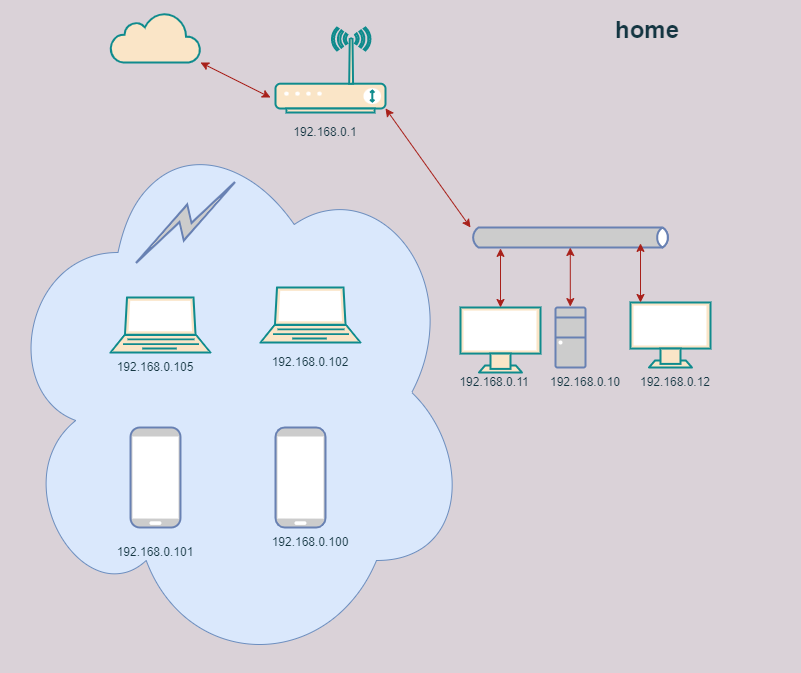

The diagram above was exported from draw.io. Its source (the exported page's mxGraphModel, read from the mxfile embedded in the PNG):
<mxGraphModel dx="1854" dy="1788" grid="1" gridSize="10" guides="1" tooltips="1" connect="1" arrows="1" fold="1" page="1" pageScale="1" pageWidth="827" pageHeight="1169" background="#DAD2D8" math="0" shadow="0">
  <root>
    <mxCell id="0" />
    <mxCell id="1" parent="0" />
    <mxCell id="Lsuxz7_D9WtMcsyy5It1-16" value="" style="ellipse;shape=cloud;whiteSpace=wrap;html=1;rounded=0;sketch=0;fillColor=#dae8fc;strokeColor=#6c8ebf;" vertex="1" parent="1">
      <mxGeometry x="-80" y="35" width="470" height="560" as="geometry" />
    </mxCell>
    <mxCell id="y4Uk9mOPewIOyIvxQ8Ym-1" value="&lt;h1&gt;home&amp;nbsp;&lt;/h1&gt;" style="text;html=1;strokeColor=none;fillColor=none;spacing=5;spacingTop=-20;whiteSpace=wrap;overflow=hidden;rounded=0;sketch=0;fontColor=#143642;" parent="1" vertex="1">
      <mxGeometry x="530" y="-67.5" width="190" height="120" as="geometry" />
    </mxCell>
    <mxCell id="Lsuxz7_D9WtMcsyy5It1-1" value="" style="html=1;outlineConnect=0;fillColor=#FAE5C7;strokeColor=#0F8B8D;gradientDirection=north;strokeWidth=2;shape=mxgraph.networks.cloud;fontColor=#143642;" vertex="1" parent="1">
      <mxGeometry x="30" y="-65" width="90" height="50" as="geometry" />
    </mxCell>
    <mxCell id="Lsuxz7_D9WtMcsyy5It1-2" value="" style="fontColor=#143642;verticalAlign=top;verticalLabelPosition=bottom;labelPosition=center;align=center;html=1;outlineConnect=0;fillColor=#FAE5C7;strokeColor=#0F8B8D;gradientDirection=north;strokeWidth=2;shape=mxgraph.networks.laptop;" vertex="1" parent="1">
      <mxGeometry x="30" y="220" width="100" height="55" as="geometry" />
    </mxCell>
    <mxCell id="Lsuxz7_D9WtMcsyy5It1-3" value="" style="fontColor=#143642;verticalAlign=top;verticalLabelPosition=bottom;labelPosition=center;align=center;html=1;outlineConnect=0;fillColor=#FAE5C7;strokeColor=#0F8B8D;gradientDirection=north;strokeWidth=2;shape=mxgraph.networks.wireless_modem;labelBackgroundColor=#DAD2D8;" vertex="1" parent="1">
      <mxGeometry x="195" y="-50" width="110" height="85" as="geometry" />
    </mxCell>
    <mxCell id="Lsuxz7_D9WtMcsyy5It1-4" value="" style="fontColor=#143642;verticalAlign=top;verticalLabelPosition=bottom;labelPosition=center;align=center;html=1;outlineConnect=0;fillColor=#FAE5C7;strokeColor=#0F8B8D;gradientDirection=north;strokeWidth=2;shape=mxgraph.networks.monitor;" vertex="1" parent="1">
      <mxGeometry x="380" y="230" width="80" height="65" as="geometry" />
    </mxCell>
    <mxCell id="Lsuxz7_D9WtMcsyy5It1-5" value="" style="fontColor=#143642;verticalAlign=top;verticalLabelPosition=bottom;labelPosition=center;align=center;html=1;outlineConnect=0;fillColor=#FAE5C7;strokeColor=#0F8B8D;gradientDirection=north;strokeWidth=2;shape=mxgraph.networks.laptop;" vertex="1" parent="1">
      <mxGeometry x="180" y="210" width="100" height="55" as="geometry" />
    </mxCell>
    <mxCell id="Lsuxz7_D9WtMcsyy5It1-7" value="" style="html=1;outlineConnect=0;fillColor=#CCCCCC;strokeColor=#6881B3;gradientColor=none;gradientDirection=north;strokeWidth=2;shape=mxgraph.networks.bus;gradientColor=none;gradientDirection=north;fontColor=#ffffff;perimeter=backbonePerimeter;backboneSize=20;rounded=0;sketch=0;" vertex="1" parent="1">
      <mxGeometry x="390" y="150" width="200" height="20" as="geometry" />
    </mxCell>
    <mxCell id="Lsuxz7_D9WtMcsyy5It1-8" value="" style="fontColor=#0066CC;verticalAlign=top;verticalLabelPosition=bottom;labelPosition=center;align=center;html=1;outlineConnect=0;fillColor=#CCCCCC;strokeColor=#6881B3;gradientColor=none;gradientDirection=north;strokeWidth=2;shape=mxgraph.networks.mobile;rounded=0;sketch=0;" vertex="1" parent="1">
      <mxGeometry x="50" y="350" width="50" height="100" as="geometry" />
    </mxCell>
    <mxCell id="Lsuxz7_D9WtMcsyy5It1-9" value="" style="fontColor=#0066CC;verticalAlign=top;verticalLabelPosition=bottom;labelPosition=center;align=center;html=1;outlineConnect=0;fillColor=#CCCCCC;strokeColor=#6881B3;gradientColor=none;gradientDirection=north;strokeWidth=2;shape=mxgraph.networks.mobile;rounded=0;sketch=0;" vertex="1" parent="1">
      <mxGeometry x="195" y="350" width="50" height="100" as="geometry" />
    </mxCell>
    <mxCell id="Lsuxz7_D9WtMcsyy5It1-10" value="" style="fontColor=#0066CC;verticalAlign=top;verticalLabelPosition=bottom;labelPosition=center;align=center;html=1;outlineConnect=0;fillColor=#CCCCCC;strokeColor=#6881B3;gradientColor=none;gradientDirection=north;strokeWidth=2;shape=mxgraph.networks.desktop_pc;rounded=0;sketch=0;" vertex="1" parent="1">
      <mxGeometry x="475" y="230" width="30" height="60" as="geometry" />
    </mxCell>
    <mxCell id="Lsuxz7_D9WtMcsyy5It1-11" value="" style="fontColor=#143642;verticalAlign=top;verticalLabelPosition=bottom;labelPosition=center;align=center;html=1;outlineConnect=0;fillColor=#FAE5C7;strokeColor=#0F8B8D;gradientDirection=north;strokeWidth=2;shape=mxgraph.networks.monitor;" vertex="1" parent="1">
      <mxGeometry x="550" y="225" width="80" height="65" as="geometry" />
    </mxCell>
    <mxCell id="Lsuxz7_D9WtMcsyy5It1-20" value="" style="endArrow=classic;startArrow=classic;html=1;rounded=1;sketch=0;fontColor=#143642;strokeColor=#A8201A;fillColor=#FAE5C7;" edge="1" parent="1" source="Lsuxz7_D9WtMcsyy5It1-7" target="Lsuxz7_D9WtMcsyy5It1-3">
      <mxGeometry width="50" height="50" relative="1" as="geometry">
        <mxPoint x="390" y="250" as="sourcePoint" />
        <mxPoint x="440" y="200" as="targetPoint" />
      </mxGeometry>
    </mxCell>
    <mxCell id="Lsuxz7_D9WtMcsyy5It1-21" value="" style="endArrow=classic;startArrow=classic;html=1;rounded=1;sketch=0;fontColor=#143642;strokeColor=#A8201A;fillColor=#FAE5C7;" edge="1" parent="1">
      <mxGeometry width="50" height="50" relative="1" as="geometry">
        <mxPoint x="120" y="-15" as="sourcePoint" />
        <mxPoint x="190" y="20" as="targetPoint" />
      </mxGeometry>
    </mxCell>
    <mxCell id="Lsuxz7_D9WtMcsyy5It1-22" value="192.168.0.1&lt;br&gt;" style="text;html=1;strokeColor=none;fillColor=none;align=center;verticalAlign=middle;whiteSpace=wrap;rounded=0;sketch=0;fontColor=#143642;" vertex="1" parent="1">
      <mxGeometry x="190" y="40" width="110" height="30" as="geometry" />
    </mxCell>
    <mxCell id="Lsuxz7_D9WtMcsyy5It1-23" value="" style="endArrow=classic;startArrow=classic;html=1;rounded=1;sketch=0;fontColor=#143642;strokeColor=#A8201A;fillColor=#FAE5C7;" edge="1" parent="1" source="Lsuxz7_D9WtMcsyy5It1-4">
      <mxGeometry width="50" height="50" relative="1" as="geometry">
        <mxPoint x="505" y="290" as="sourcePoint" />
        <mxPoint x="420" y="170.88541666666674" as="targetPoint" />
      </mxGeometry>
    </mxCell>
    <mxCell id="Lsuxz7_D9WtMcsyy5It1-24" value="" style="endArrow=classic;startArrow=classic;html=1;rounded=1;sketch=0;fontColor=#143642;strokeColor=#A8201A;fillColor=#FAE5C7;" edge="1" parent="1">
      <mxGeometry width="50" height="50" relative="1" as="geometry">
        <mxPoint x="489.8" y="229.11" as="sourcePoint" />
        <mxPoint x="489.8" y="169.99541666666676" as="targetPoint" />
      </mxGeometry>
    </mxCell>
    <mxCell id="Lsuxz7_D9WtMcsyy5It1-25" value="" style="endArrow=classic;startArrow=classic;html=1;rounded=1;sketch=0;fontColor=#143642;strokeColor=#A8201A;fillColor=#FAE5C7;" edge="1" parent="1">
      <mxGeometry width="50" height="50" relative="1" as="geometry">
        <mxPoint x="560" y="225" as="sourcePoint" />
        <mxPoint x="560" y="165.88541666666674" as="targetPoint" />
      </mxGeometry>
    </mxCell>
    <mxCell id="Lsuxz7_D9WtMcsyy5It1-26" value="192.168.0.105" style="text;html=1;strokeColor=none;fillColor=none;align=center;verticalAlign=middle;whiteSpace=wrap;rounded=0;sketch=0;fontColor=#143642;" vertex="1" parent="1">
      <mxGeometry x="20" y="275" width="110" height="30" as="geometry" />
    </mxCell>
    <mxCell id="Lsuxz7_D9WtMcsyy5It1-27" value="192.168.0.102" style="text;html=1;strokeColor=none;fillColor=none;align=center;verticalAlign=middle;whiteSpace=wrap;rounded=0;sketch=0;fontColor=#143642;" vertex="1" parent="1">
      <mxGeometry x="175" y="270" width="110" height="30" as="geometry" />
    </mxCell>
    <mxCell id="Lsuxz7_D9WtMcsyy5It1-28" value="192.168.0.11" style="text;html=1;strokeColor=none;fillColor=none;align=center;verticalAlign=middle;whiteSpace=wrap;rounded=0;sketch=0;fontColor=#143642;" vertex="1" parent="1">
      <mxGeometry x="359" y="290" width="110" height="30" as="geometry" />
    </mxCell>
    <mxCell id="Lsuxz7_D9WtMcsyy5It1-29" value="192.168.0.12" style="text;html=1;strokeColor=none;fillColor=none;align=center;verticalAlign=middle;whiteSpace=wrap;rounded=0;sketch=0;fontColor=#143642;" vertex="1" parent="1">
      <mxGeometry x="540" y="290" width="110" height="30" as="geometry" />
    </mxCell>
    <mxCell id="Lsuxz7_D9WtMcsyy5It1-30" value="192.168.0.100" style="text;html=1;strokeColor=none;fillColor=none;align=center;verticalAlign=middle;whiteSpace=wrap;rounded=0;sketch=0;fontColor=#143642;" vertex="1" parent="1">
      <mxGeometry x="175" y="450" width="110" height="30" as="geometry" />
    </mxCell>
    <mxCell id="Lsuxz7_D9WtMcsyy5It1-31" value="192.168.0.101" style="text;html=1;strokeColor=none;fillColor=none;align=center;verticalAlign=middle;whiteSpace=wrap;rounded=0;sketch=0;fontColor=#143642;" vertex="1" parent="1">
      <mxGeometry x="20" y="460" width="110" height="30" as="geometry" />
    </mxCell>
    <mxCell id="Lsuxz7_D9WtMcsyy5It1-32" value="192.168.0.10" style="text;html=1;strokeColor=none;fillColor=none;align=center;verticalAlign=middle;whiteSpace=wrap;rounded=0;sketch=0;fontColor=#143642;" vertex="1" parent="1">
      <mxGeometry x="450" y="290" width="110" height="30" as="geometry" />
    </mxCell>
    <mxCell id="Lsuxz7_D9WtMcsyy5It1-33" value="" style="html=1;outlineConnect=0;fillColor=#CCCCCC;strokeColor=#6881B3;gradientColor=none;gradientDirection=north;strokeWidth=2;shape=mxgraph.networks.comm_link_edge;html=1;rounded=1;sketch=0;fontColor=#143642;" edge="1" parent="1">
      <mxGeometry width="100" height="100" relative="1" as="geometry">
        <mxPoint x="50" y="190" as="sourcePoint" />
        <mxPoint x="160" y="100" as="targetPoint" />
        <Array as="points">
          <mxPoint x="80" y="150" />
        </Array>
      </mxGeometry>
    </mxCell>
  </root>
</mxGraphModel>